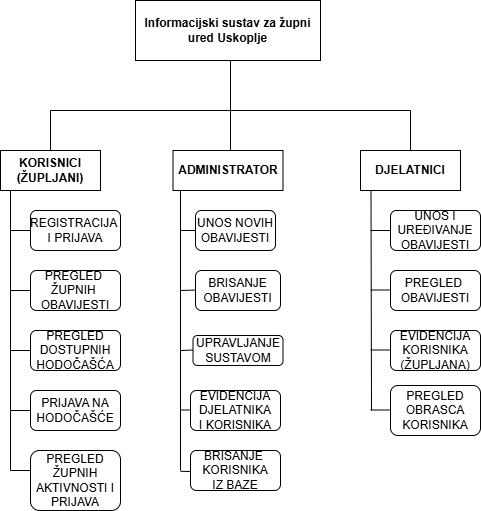

The diagram above was exported from draw.io. Its source (the exported page's mxGraphModel, read from the mxfile embedded in the PNG):
<mxGraphModel dx="1042" dy="562" grid="1" gridSize="10" guides="1" tooltips="1" connect="1" arrows="1" fold="1" page="1" pageScale="1" pageWidth="850" pageHeight="1100" math="0" shadow="0">
  <root>
    <mxCell id="0" />
    <mxCell id="1" parent="0" />
    <mxCell id="ksOk-UFWetABlpODa1jR-113" value="&lt;b&gt;Informacijski sustav za župni ured Uskoplje&lt;/b&gt;" style="rounded=0;whiteSpace=wrap;html=1;" parent="1" vertex="1">
      <mxGeometry x="365" y="90" width="185" height="60" as="geometry" />
    </mxCell>
    <mxCell id="ksOk-UFWetABlpODa1jR-114" value="" style="endArrow=none;html=1;rounded=0;" parent="1" edge="1">
      <mxGeometry width="50" height="50" relative="1" as="geometry">
        <mxPoint x="460" y="200" as="sourcePoint" />
        <mxPoint x="460" y="150" as="targetPoint" />
      </mxGeometry>
    </mxCell>
    <mxCell id="ksOk-UFWetABlpODa1jR-115" value="" style="endArrow=none;html=1;rounded=0;" parent="1" edge="1">
      <mxGeometry width="50" height="50" relative="1" as="geometry">
        <mxPoint x="280" y="200" as="sourcePoint" />
        <mxPoint x="640" y="200" as="targetPoint" />
      </mxGeometry>
    </mxCell>
    <mxCell id="ksOk-UFWetABlpODa1jR-116" value="" style="endArrow=none;html=1;rounded=0;" parent="1" edge="1">
      <mxGeometry width="50" height="50" relative="1" as="geometry">
        <mxPoint x="280" y="240" as="sourcePoint" />
        <mxPoint x="280" y="200" as="targetPoint" />
      </mxGeometry>
    </mxCell>
    <mxCell id="ksOk-UFWetABlpODa1jR-117" value="" style="endArrow=none;html=1;rounded=0;" parent="1" edge="1">
      <mxGeometry width="50" height="50" relative="1" as="geometry">
        <mxPoint x="640" y="240" as="sourcePoint" />
        <mxPoint x="640" y="200" as="targetPoint" />
      </mxGeometry>
    </mxCell>
    <mxCell id="ksOk-UFWetABlpODa1jR-119" value="" style="endArrow=none;html=1;rounded=0;" parent="1" edge="1">
      <mxGeometry width="50" height="50" relative="1" as="geometry">
        <mxPoint x="460" y="240" as="sourcePoint" />
        <mxPoint x="460" y="200" as="targetPoint" />
      </mxGeometry>
    </mxCell>
    <mxCell id="ksOk-UFWetABlpODa1jR-120" value="&lt;b&gt;KORISNICI&lt;/b&gt;&lt;div&gt;&lt;b&gt;(ŽUPLJANI)&lt;/b&gt;&lt;/div&gt;" style="rounded=0;whiteSpace=wrap;html=1;" parent="1" vertex="1">
      <mxGeometry x="230" y="240" width="100" height="40" as="geometry" />
    </mxCell>
    <mxCell id="ksOk-UFWetABlpODa1jR-121" value="&lt;b&gt;DJELATNICI&lt;/b&gt;" style="rounded=0;whiteSpace=wrap;html=1;" parent="1" vertex="1">
      <mxGeometry x="590" y="240" width="100" height="40" as="geometry" />
    </mxCell>
    <mxCell id="ksOk-UFWetABlpODa1jR-122" value="&lt;b&gt;ADMINISTRATOR&lt;/b&gt;" style="rounded=0;whiteSpace=wrap;html=1;" parent="1" vertex="1">
      <mxGeometry x="402.5" y="240" width="110" height="40" as="geometry" />
    </mxCell>
    <mxCell id="ksOk-UFWetABlpODa1jR-124" value="" style="endArrow=none;html=1;rounded=0;" parent="1" edge="1">
      <mxGeometry width="50" height="50" relative="1" as="geometry">
        <mxPoint x="240" y="280" as="sourcePoint" />
        <mxPoint x="240" y="500" as="targetPoint" />
      </mxGeometry>
    </mxCell>
    <mxCell id="ksOk-UFWetABlpODa1jR-125" value="" style="endArrow=none;html=1;rounded=0;" parent="1" edge="1">
      <mxGeometry width="50" height="50" relative="1" as="geometry">
        <mxPoint x="240" y="320" as="sourcePoint" />
        <mxPoint x="260" y="320" as="targetPoint" />
      </mxGeometry>
    </mxCell>
    <mxCell id="ksOk-UFWetABlpODa1jR-126" value="REGISTRACIJA&amp;nbsp;&lt;div&gt;I PRIJAVA&lt;/div&gt;" style="rounded=1;whiteSpace=wrap;html=1;" parent="1" vertex="1">
      <mxGeometry x="260" y="300" width="90" height="40" as="geometry" />
    </mxCell>
    <mxCell id="ksOk-UFWetABlpODa1jR-127" value="" style="endArrow=none;html=1;rounded=0;" parent="1" edge="1">
      <mxGeometry width="50" height="50" relative="1" as="geometry">
        <mxPoint x="240" y="380" as="sourcePoint" />
        <mxPoint x="260" y="380" as="targetPoint" />
      </mxGeometry>
    </mxCell>
    <mxCell id="ksOk-UFWetABlpODa1jR-128" value="PREGLED&amp;nbsp;&lt;div&gt;ŽUPNIH&amp;nbsp;&lt;/div&gt;&lt;div&gt;OBAVIJESTI&lt;/div&gt;" style="rounded=1;whiteSpace=wrap;html=1;" parent="1" vertex="1">
      <mxGeometry x="260" y="360" width="90" height="40" as="geometry" />
    </mxCell>
    <mxCell id="ksOk-UFWetABlpODa1jR-129" value="" style="endArrow=none;html=1;rounded=0;" parent="1" edge="1">
      <mxGeometry width="50" height="50" relative="1" as="geometry">
        <mxPoint x="240" y="440" as="sourcePoint" />
        <mxPoint x="260" y="440" as="targetPoint" />
      </mxGeometry>
    </mxCell>
    <mxCell id="ksOk-UFWetABlpODa1jR-130" value="PREGLED DOSTUPNIH&lt;div&gt;HODOČAŠĆA&lt;/div&gt;" style="rounded=1;whiteSpace=wrap;html=1;" parent="1" vertex="1">
      <mxGeometry x="260" y="420" width="90" height="40" as="geometry" />
    </mxCell>
    <mxCell id="ksOk-UFWetABlpODa1jR-131" value="" style="endArrow=none;html=1;rounded=0;" parent="1" edge="1">
      <mxGeometry width="50" height="50" relative="1" as="geometry">
        <mxPoint x="240" y="500" as="sourcePoint" />
        <mxPoint x="260" y="500" as="targetPoint" />
      </mxGeometry>
    </mxCell>
    <mxCell id="ksOk-UFWetABlpODa1jR-135" value="PRIJAVA NA&lt;div&gt;HODOČAŠĆE&lt;/div&gt;" style="rounded=1;whiteSpace=wrap;html=1;" parent="1" vertex="1">
      <mxGeometry x="260" y="480" width="90" height="40" as="geometry" />
    </mxCell>
    <mxCell id="ksOk-UFWetABlpODa1jR-136" value="" style="endArrow=none;html=1;rounded=0;" parent="1" edge="1">
      <mxGeometry width="50" height="50" relative="1" as="geometry">
        <mxPoint x="240" y="560" as="sourcePoint" />
        <mxPoint x="240" y="500" as="targetPoint" />
      </mxGeometry>
    </mxCell>
    <mxCell id="ksOk-UFWetABlpODa1jR-137" value="" style="endArrow=none;html=1;rounded=0;" parent="1" edge="1">
      <mxGeometry width="50" height="50" relative="1" as="geometry">
        <mxPoint x="240" y="560" as="sourcePoint" />
        <mxPoint x="260" y="560" as="targetPoint" />
      </mxGeometry>
    </mxCell>
    <mxCell id="ksOk-UFWetABlpODa1jR-138" value="PREGLED ŽUPNIH AKTIVNOSTI I PRIJAVA" style="rounded=1;whiteSpace=wrap;html=1;" parent="1" vertex="1">
      <mxGeometry x="260" y="540" width="90" height="60" as="geometry" />
    </mxCell>
    <mxCell id="ksOk-UFWetABlpODa1jR-139" value="" style="endArrow=none;html=1;rounded=0;" parent="1" edge="1">
      <mxGeometry width="50" height="50" relative="1" as="geometry">
        <mxPoint x="410" y="440" as="sourcePoint" />
        <mxPoint x="410" y="280" as="targetPoint" />
      </mxGeometry>
    </mxCell>
    <mxCell id="ksOk-UFWetABlpODa1jR-142" value="" style="endArrow=none;html=1;rounded=0;" parent="1" edge="1">
      <mxGeometry width="50" height="50" relative="1" as="geometry">
        <mxPoint x="410" y="320" as="sourcePoint" />
        <mxPoint x="430" y="320" as="targetPoint" />
      </mxGeometry>
    </mxCell>
    <mxCell id="ksOk-UFWetABlpODa1jR-143" value="UNOS NOVIH&lt;div&gt;OBAVIJESTI&lt;/div&gt;" style="rounded=1;whiteSpace=wrap;html=1;" parent="1" vertex="1">
      <mxGeometry x="425" y="300" width="80" height="40" as="geometry" />
    </mxCell>
    <mxCell id="ksOk-UFWetABlpODa1jR-144" value="" style="endArrow=none;html=1;rounded=0;" parent="1" edge="1">
      <mxGeometry width="50" height="50" relative="1" as="geometry">
        <mxPoint x="410" y="380" as="sourcePoint" />
        <mxPoint x="425" y="379.55" as="targetPoint" />
      </mxGeometry>
    </mxCell>
    <mxCell id="ksOk-UFWetABlpODa1jR-145" value="BRISANJE&lt;div&gt;OBAVIJESTI&lt;/div&gt;" style="rounded=1;whiteSpace=wrap;html=1;" parent="1" vertex="1">
      <mxGeometry x="425" y="360" width="85" height="40" as="geometry" />
    </mxCell>
    <mxCell id="ksOk-UFWetABlpODa1jR-148" value="UPRAVLJANJE&lt;div&gt;SUSTAVOM&lt;/div&gt;" style="rounded=1;whiteSpace=wrap;html=1;" parent="1" vertex="1">
      <mxGeometry x="422.5" y="425" width="90" height="30" as="geometry" />
    </mxCell>
    <mxCell id="ksOk-UFWetABlpODa1jR-156" value="" style="endArrow=none;html=1;rounded=0;" parent="1" edge="1">
      <mxGeometry width="50" height="50" relative="1" as="geometry">
        <mxPoint x="410" y="440" as="sourcePoint" />
        <mxPoint x="422.5" y="439.55" as="targetPoint" />
      </mxGeometry>
    </mxCell>
    <mxCell id="ksOk-UFWetABlpODa1jR-158" value="" style="endArrow=none;html=1;rounded=0;entryX=0.085;entryY=0.984;entryDx=0;entryDy=0;entryPerimeter=0;" parent="1" edge="1">
      <mxGeometry width="50" height="50" relative="1" as="geometry">
        <mxPoint x="601" y="500" as="sourcePoint" />
        <mxPoint x="600.5" y="280" as="targetPoint" />
      </mxGeometry>
    </mxCell>
    <mxCell id="MB__X2JkW4tzdpkjak0a-1" value="" style="endArrow=none;html=1;rounded=0;" parent="1" edge="1">
      <mxGeometry width="50" height="50" relative="1" as="geometry">
        <mxPoint x="620" y="320" as="sourcePoint" />
        <mxPoint x="600" y="320" as="targetPoint" />
      </mxGeometry>
    </mxCell>
    <mxCell id="MB__X2JkW4tzdpkjak0a-2" value="UNOS I UREĐIVANJE&lt;div&gt;OBAVIJESTI&lt;/div&gt;" style="rounded=1;whiteSpace=wrap;html=1;" parent="1" vertex="1">
      <mxGeometry x="620" y="300" width="90" height="40" as="geometry" />
    </mxCell>
    <mxCell id="MB__X2JkW4tzdpkjak0a-3" value="" style="endArrow=none;html=1;rounded=0;" parent="1" edge="1">
      <mxGeometry width="50" height="50" relative="1" as="geometry">
        <mxPoint x="410" y="560" as="sourcePoint" />
        <mxPoint x="410" y="440" as="targetPoint" />
      </mxGeometry>
    </mxCell>
    <mxCell id="MB__X2JkW4tzdpkjak0a-4" value="" style="endArrow=none;html=1;rounded=0;" parent="1" edge="1">
      <mxGeometry width="50" height="50" relative="1" as="geometry">
        <mxPoint x="410" y="499.5" as="sourcePoint" />
        <mxPoint x="420" y="499.5" as="targetPoint" />
      </mxGeometry>
    </mxCell>
    <mxCell id="MB__X2JkW4tzdpkjak0a-5" value="EVIDENCIJA&lt;div&gt;DJELATNIKA&lt;/div&gt;&lt;div&gt;I KORISNIKA&lt;/div&gt;" style="rounded=1;whiteSpace=wrap;html=1;" parent="1" vertex="1">
      <mxGeometry x="420" y="480" width="90" height="40" as="geometry" />
    </mxCell>
    <mxCell id="MB__X2JkW4tzdpkjak0a-6" value="" style="endArrow=none;html=1;rounded=0;" parent="1" edge="1">
      <mxGeometry width="50" height="50" relative="1" as="geometry">
        <mxPoint x="600" y="379.5" as="sourcePoint" />
        <mxPoint x="620" y="379.5" as="targetPoint" />
        <Array as="points">
          <mxPoint x="600" y="379.5" />
        </Array>
      </mxGeometry>
    </mxCell>
    <mxCell id="MB__X2JkW4tzdpkjak0a-7" value="PREGLED&amp;nbsp;&lt;div&gt;OBAVIJESTI&lt;/div&gt;" style="rounded=1;whiteSpace=wrap;html=1;" parent="1" vertex="1">
      <mxGeometry x="620" y="360" width="90" height="40" as="geometry" />
    </mxCell>
    <mxCell id="8cF_Mm6aAdVqw3TxMsmC-2" value="" style="endArrow=none;html=1;rounded=0;" edge="1" parent="1">
      <mxGeometry width="50" height="50" relative="1" as="geometry">
        <mxPoint x="620" y="439.5" as="sourcePoint" />
        <mxPoint x="600" y="439.5" as="targetPoint" />
      </mxGeometry>
    </mxCell>
    <mxCell id="8cF_Mm6aAdVqw3TxMsmC-3" value="EVIDENCIJA&lt;div&gt;KORISNIKA&lt;/div&gt;&lt;div&gt;(ŽUPLJANA)&lt;/div&gt;" style="rounded=1;whiteSpace=wrap;html=1;" vertex="1" parent="1">
      <mxGeometry x="620" y="420" width="90" height="40" as="geometry" />
    </mxCell>
    <mxCell id="8cF_Mm6aAdVqw3TxMsmC-4" value="" style="endArrow=none;html=1;rounded=0;" edge="1" parent="1">
      <mxGeometry width="50" height="50" relative="1" as="geometry">
        <mxPoint x="620" y="499.5" as="sourcePoint" />
        <mxPoint x="600" y="499.5" as="targetPoint" />
      </mxGeometry>
    </mxCell>
    <mxCell id="8cF_Mm6aAdVqw3TxMsmC-5" value="" style="endArrow=none;html=1;rounded=0;" edge="1" parent="1">
      <mxGeometry width="50" height="50" relative="1" as="geometry">
        <mxPoint x="420" y="561" as="sourcePoint" />
        <mxPoint x="410" y="560.7999877929688" as="targetPoint" />
      </mxGeometry>
    </mxCell>
    <mxCell id="8cF_Mm6aAdVqw3TxMsmC-6" value="BRISANJE&amp;nbsp;&lt;div&gt;KORISNIKA&lt;/div&gt;&lt;div&gt;IZ BAZE&lt;/div&gt;" style="rounded=1;whiteSpace=wrap;html=1;" vertex="1" parent="1">
      <mxGeometry x="420" y="540" width="90" height="40" as="geometry" />
    </mxCell>
    <mxCell id="8cF_Mm6aAdVqw3TxMsmC-7" value="PREGLED&lt;div&gt;OBRASCA&lt;/div&gt;&lt;div&gt;KORISNIKA&lt;/div&gt;" style="rounded=1;whiteSpace=wrap;html=1;" vertex="1" parent="1">
      <mxGeometry x="620" y="475" width="90" height="50" as="geometry" />
    </mxCell>
  </root>
</mxGraphModel>